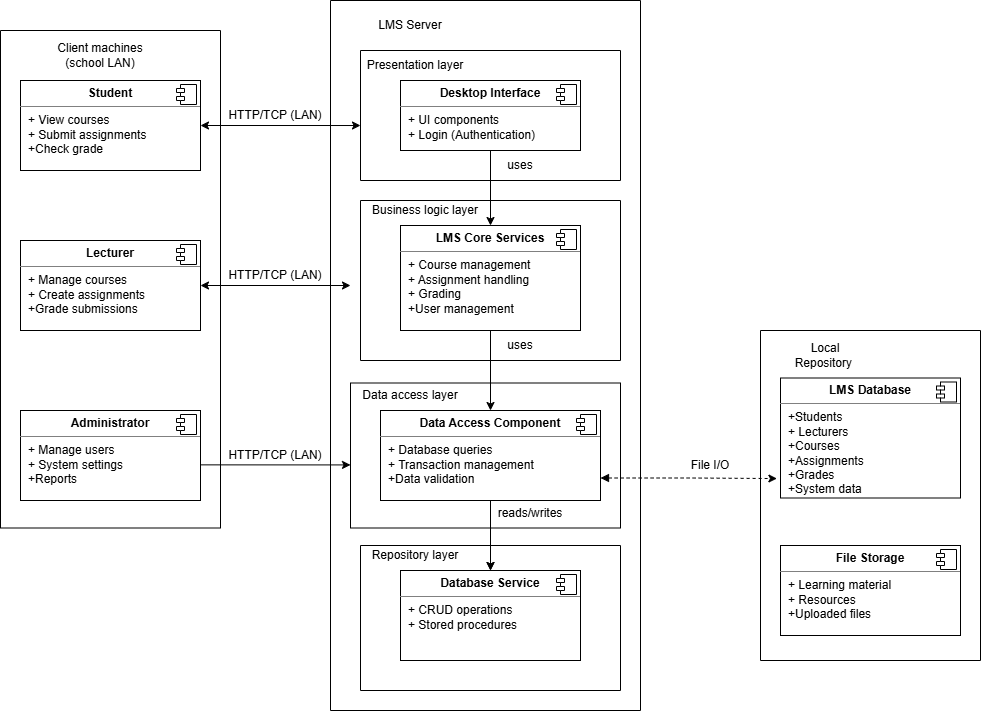

The diagram above was exported from draw.io. Its source (the exported page's mxGraphModel, read from the mxfile embedded in the PNG):
<mxGraphModel dx="1641" dy="764" grid="1" gridSize="10" guides="1" tooltips="1" connect="1" arrows="1" fold="1" page="0" pageScale="1" pageWidth="850" pageHeight="1100" math="0" shadow="0">
  <root>
    <mxCell id="0" />
    <mxCell id="1" parent="0" />
    <mxCell id="k9aF-uStd9NuUdFtIz7K-20" edge="1" parent="1" source="k9aF-uStd9NuUdFtIz7K-1" style="edgeStyle=orthogonalEdgeStyle;rounded=0;orthogonalLoop=1;jettySize=auto;html=1;exitX=0.5;exitY=1;exitDx=0;exitDy=0;entryX=0.5;entryY=0;entryDx=0;entryDy=0;" target="k9aF-uStd9NuUdFtIz7K-11">
      <mxGeometry relative="1" as="geometry" />
    </mxCell>
    <mxCell id="k9aF-uStd9NuUdFtIz7K-1" parent="1" style="align=left;overflow=fill;html=1;dropTarget=0;whiteSpace=wrap;" value="&lt;p style=&quot;margin:0px;margin-top:6px;text-align:center;&quot;&gt;&lt;b&gt;LMS Core Services&lt;/b&gt;&lt;/p&gt;&lt;hr size=&quot;1&quot; style=&quot;border-style:solid;&quot;&gt;&lt;p style=&quot;margin:0px;margin-left:8px;&quot;&gt;+ Course management&lt;br&gt;+ Assignment handling&lt;/p&gt;&lt;p style=&quot;margin:0px;margin-left:8px;&quot;&gt;+ Grading&lt;/p&gt;&lt;p style=&quot;margin:0px;margin-left:8px;&quot;&gt;+User management&lt;/p&gt;" vertex="1">
      <mxGeometry height="105" width="180" x="200" y="495" as="geometry" />
    </mxCell>
    <mxCell id="k9aF-uStd9NuUdFtIz7K-2" parent="k9aF-uStd9NuUdFtIz7K-1" style="shape=component;jettyWidth=8;jettyHeight=4;" value="" vertex="1">
      <mxGeometry height="20" relative="1" width="20" x="1" as="geometry">
        <mxPoint x="-24" y="4" as="offset" />
      </mxGeometry>
    </mxCell>
    <mxCell id="k9aF-uStd9NuUdFtIz7K-3" parent="1" style="align=left;overflow=fill;html=1;dropTarget=0;whiteSpace=wrap;" value="&lt;p style=&quot;margin:0px;margin-top:6px;text-align:center;&quot;&gt;&lt;b&gt;LMS Database&lt;/b&gt;&lt;/p&gt;&lt;hr size=&quot;1&quot; style=&quot;border-style:solid;&quot;&gt;&lt;p style=&quot;margin:0px;margin-left:8px;&quot;&gt;+Students&lt;br&gt;+ Lecturers&lt;/p&gt;&lt;p style=&quot;margin:0px;margin-left:8px;&quot;&gt;+Courses&lt;/p&gt;&lt;p style=&quot;margin:0px;margin-left:8px;&quot;&gt;+Assignments&lt;/p&gt;&lt;p style=&quot;margin:0px;margin-left:8px;&quot;&gt;+Grades&lt;/p&gt;&lt;p style=&quot;margin:0px;margin-left:8px;&quot;&gt;+System data&lt;/p&gt;" vertex="1">
      <mxGeometry height="120" width="180" x="580" y="647.5" as="geometry" />
    </mxCell>
    <mxCell id="k9aF-uStd9NuUdFtIz7K-4" parent="k9aF-uStd9NuUdFtIz7K-3" style="shape=component;jettyWidth=8;jettyHeight=4;" value="" vertex="1">
      <mxGeometry height="20" relative="1" width="20" x="1" as="geometry">
        <mxPoint x="-24" y="4" as="offset" />
      </mxGeometry>
    </mxCell>
    <mxCell id="k9aF-uStd9NuUdFtIz7K-5" parent="1" style="align=left;overflow=fill;html=1;dropTarget=0;whiteSpace=wrap;" value="&lt;p style=&quot;margin:0px;margin-top:6px;text-align:center;&quot;&gt;&lt;b&gt;Administrator&lt;/b&gt;&lt;/p&gt;&lt;hr size=&quot;1&quot; style=&quot;border-style:solid;&quot;&gt;&lt;p style=&quot;margin:0px;margin-left:8px;&quot;&gt;+ Manage users&lt;br&gt;+ System settings&lt;/p&gt;&lt;p style=&quot;margin:0px;margin-left:8px;&quot;&gt;+Reports&lt;/p&gt;" vertex="1">
      <mxGeometry height="90" width="180" x="-180" y="680" as="geometry" />
    </mxCell>
    <mxCell id="k9aF-uStd9NuUdFtIz7K-6" parent="k9aF-uStd9NuUdFtIz7K-5" style="shape=component;jettyWidth=8;jettyHeight=4;" value="" vertex="1">
      <mxGeometry height="20" relative="1" width="20" x="1" as="geometry">
        <mxPoint x="-24" y="4" as="offset" />
      </mxGeometry>
    </mxCell>
    <mxCell id="k9aF-uStd9NuUdFtIz7K-38" edge="1" parent="1" source="k9aF-uStd9NuUdFtIz7K-7" style="edgeStyle=orthogonalEdgeStyle;rounded=0;orthogonalLoop=1;jettySize=auto;html=1;exitX=1;exitY=0.5;exitDx=0;exitDy=0;startArrow=classic;startFill=1;">
      <mxGeometry relative="1" as="geometry">
        <mxPoint x="150" y="555" as="targetPoint" />
      </mxGeometry>
    </mxCell>
    <mxCell id="k9aF-uStd9NuUdFtIz7K-7" parent="1" style="align=left;overflow=fill;html=1;dropTarget=0;whiteSpace=wrap;" value="&lt;p style=&quot;margin:0px;margin-top:6px;text-align:center;&quot;&gt;&lt;b&gt;Lecturer&lt;/b&gt;&lt;/p&gt;&lt;hr size=&quot;1&quot; style=&quot;border-style:solid;&quot;&gt;&lt;p style=&quot;margin:0px;margin-left:8px;&quot;&gt;+ Manage courses&lt;br&gt;+ Create assignments&lt;/p&gt;&lt;p style=&quot;margin:0px;margin-left:8px;&quot;&gt;+Grade submissions&lt;/p&gt;" vertex="1">
      <mxGeometry height="90" width="180" x="-180" y="510" as="geometry" />
    </mxCell>
    <mxCell id="k9aF-uStd9NuUdFtIz7K-8" parent="k9aF-uStd9NuUdFtIz7K-7" style="shape=component;jettyWidth=8;jettyHeight=4;" value="" vertex="1">
      <mxGeometry height="20" relative="1" width="20" x="1" as="geometry">
        <mxPoint x="-24" y="4" as="offset" />
      </mxGeometry>
    </mxCell>
    <mxCell id="k9aF-uStd9NuUdFtIz7K-9" parent="1" style="align=left;overflow=fill;html=1;dropTarget=0;whiteSpace=wrap;" value="&lt;p style=&quot;margin:0px;margin-top:6px;text-align:center;&quot;&gt;&lt;b&gt;Student&lt;/b&gt;&lt;/p&gt;&lt;hr size=&quot;1&quot; style=&quot;border-style:solid;&quot;&gt;&lt;p style=&quot;margin:0px;margin-left:8px;&quot;&gt;+ View courses&lt;br&gt;+ Submit assignments&lt;/p&gt;&lt;p style=&quot;margin:0px;margin-left:8px;&quot;&gt;+Check grade&lt;/p&gt;" vertex="1">
      <mxGeometry height="90" width="180" x="-180" y="350" as="geometry" />
    </mxCell>
    <mxCell id="k9aF-uStd9NuUdFtIz7K-10" parent="k9aF-uStd9NuUdFtIz7K-9" style="shape=component;jettyWidth=8;jettyHeight=4;" value="" vertex="1">
      <mxGeometry height="20" relative="1" width="20" x="1" as="geometry">
        <mxPoint x="-24" y="4" as="offset" />
      </mxGeometry>
    </mxCell>
    <mxCell id="k9aF-uStd9NuUdFtIz7K-21" edge="1" parent="1" source="k9aF-uStd9NuUdFtIz7K-11" style="edgeStyle=orthogonalEdgeStyle;rounded=0;orthogonalLoop=1;jettySize=auto;html=1;exitX=0.5;exitY=1;exitDx=0;exitDy=0;entryX=0.5;entryY=0;entryDx=0;entryDy=0;" target="k9aF-uStd9NuUdFtIz7K-13">
      <mxGeometry relative="1" as="geometry" />
    </mxCell>
    <mxCell id="k9aF-uStd9NuUdFtIz7K-22" edge="1" parent="1" source="k9aF-uStd9NuUdFtIz7K-11" style="edgeStyle=orthogonalEdgeStyle;rounded=0;orthogonalLoop=1;jettySize=auto;html=1;" target="k9aF-uStd9NuUdFtIz7K-13" value="">
      <mxGeometry relative="1" as="geometry" />
    </mxCell>
    <mxCell id="k9aF-uStd9NuUdFtIz7K-13" parent="1" style="align=left;overflow=fill;html=1;dropTarget=0;whiteSpace=wrap;" value="&lt;p style=&quot;margin:0px;margin-top:6px;text-align:center;&quot;&gt;&lt;b&gt;Database Service&lt;/b&gt;&lt;/p&gt;&lt;hr size=&quot;1&quot; style=&quot;border-style:solid;&quot;&gt;&lt;p style=&quot;margin:0px;margin-left:8px;&quot;&gt;+ CRUD operations&lt;br&gt;+ Stored procedures&lt;/p&gt;" vertex="1">
      <mxGeometry height="90" width="180" x="200" y="840" as="geometry" />
    </mxCell>
    <mxCell id="k9aF-uStd9NuUdFtIz7K-14" parent="k9aF-uStd9NuUdFtIz7K-13" style="shape=component;jettyWidth=8;jettyHeight=4;" value="" vertex="1">
      <mxGeometry height="20" relative="1" width="20" x="1" as="geometry">
        <mxPoint x="-24" y="4" as="offset" />
      </mxGeometry>
    </mxCell>
    <mxCell id="k9aF-uStd9NuUdFtIz7K-19" edge="1" parent="1" source="k9aF-uStd9NuUdFtIz7K-15" style="edgeStyle=orthogonalEdgeStyle;rounded=0;orthogonalLoop=1;jettySize=auto;html=1;exitX=0.5;exitY=1;exitDx=0;exitDy=0;entryX=0.5;entryY=0;entryDx=0;entryDy=0;" target="k9aF-uStd9NuUdFtIz7K-1">
      <mxGeometry relative="1" as="geometry" />
    </mxCell>
    <mxCell id="k9aF-uStd9NuUdFtIz7K-15" parent="1" style="align=left;overflow=fill;html=1;dropTarget=0;whiteSpace=wrap;" value="&lt;p style=&quot;margin:0px;margin-top:6px;text-align:center;&quot;&gt;&lt;b&gt;Desktop Interface&lt;/b&gt;&lt;/p&gt;&lt;hr size=&quot;1&quot; style=&quot;border-style:solid;&quot;&gt;&lt;p style=&quot;margin:0px;margin-left:8px;&quot;&gt;+ UI components&lt;br&gt;+ Login (Authentication)&lt;/p&gt;" vertex="1">
      <mxGeometry height="70" width="180" x="200" y="350" as="geometry" />
    </mxCell>
    <mxCell id="k9aF-uStd9NuUdFtIz7K-16" parent="k9aF-uStd9NuUdFtIz7K-15" style="shape=component;jettyWidth=8;jettyHeight=4;" value="" vertex="1">
      <mxGeometry height="20" relative="1" width="20" x="1" as="geometry">
        <mxPoint x="-24" y="4" as="offset" />
      </mxGeometry>
    </mxCell>
    <mxCell id="k9aF-uStd9NuUdFtIz7K-17" parent="1" style="align=left;overflow=fill;html=1;dropTarget=0;whiteSpace=wrap;" value="&lt;p style=&quot;margin:0px;margin-top:6px;text-align:center;&quot;&gt;&lt;b&gt;File Storage&lt;/b&gt;&lt;/p&gt;&lt;hr size=&quot;1&quot; style=&quot;border-style:solid;&quot;&gt;&lt;p style=&quot;margin:0px;margin-left:8px;&quot;&gt;+ Learning material&lt;br&gt;+ Resources&lt;/p&gt;&lt;p style=&quot;margin:0px;margin-left:8px;&quot;&gt;+Uploaded files&lt;/p&gt;" vertex="1">
      <mxGeometry height="90" width="180" x="580" y="815" as="geometry" />
    </mxCell>
    <mxCell id="k9aF-uStd9NuUdFtIz7K-18" parent="k9aF-uStd9NuUdFtIz7K-17" style="shape=component;jettyWidth=8;jettyHeight=4;" value="" vertex="1">
      <mxGeometry height="20" relative="1" width="20" x="1" as="geometry">
        <mxPoint x="-24" y="4" as="offset" />
      </mxGeometry>
    </mxCell>
    <mxCell id="k9aF-uStd9NuUdFtIz7K-24" parent="1" style="text;html=1;whiteSpace=wrap;strokeColor=none;fillColor=none;align=center;verticalAlign=middle;rounded=0;" value="uses" vertex="1">
      <mxGeometry height="30" width="60" x="290" y="600" as="geometry" />
    </mxCell>
    <mxCell id="k9aF-uStd9NuUdFtIz7K-25" parent="1" style="text;html=1;whiteSpace=wrap;strokeColor=none;fillColor=none;align=center;verticalAlign=middle;rounded=0;" value="uses" vertex="1">
      <mxGeometry height="30" width="60" x="290" y="420" as="geometry" />
    </mxCell>
    <mxCell id="k9aF-uStd9NuUdFtIz7K-28" parent="1" style="swimlane;startSize=0;" value="" vertex="1">
      <mxGeometry height="130" width="260" x="160" y="320" as="geometry" />
    </mxCell>
    <mxCell id="k9aF-uStd9NuUdFtIz7K-29" parent="1" style="text;html=1;whiteSpace=wrap;strokeColor=none;fillColor=none;align=center;verticalAlign=middle;rounded=0;" value="Presentation layer" vertex="1">
      <mxGeometry height="30" width="110" x="160" y="320" as="geometry" />
    </mxCell>
    <mxCell id="k9aF-uStd9NuUdFtIz7K-30" parent="1" style="swimlane;startSize=0;" value="" vertex="1">
      <mxGeometry height="160" width="260" x="160" y="470" as="geometry" />
    </mxCell>
    <mxCell id="k9aF-uStd9NuUdFtIz7K-36" parent="k9aF-uStd9NuUdFtIz7K-30" style="text;html=1;whiteSpace=wrap;strokeColor=none;fillColor=none;align=center;verticalAlign=middle;rounded=0;" value="Business logic layer" vertex="1">
      <mxGeometry height="30" width="110" x="10" y="-5" as="geometry" />
    </mxCell>
    <mxCell id="k9aF-uStd9NuUdFtIz7K-31" parent="1" style="swimlane;startSize=0;" value="" vertex="1">
      <mxGeometry height="145" width="260" x="160" y="815" as="geometry" />
    </mxCell>
    <mxCell id="k9aF-uStd9NuUdFtIz7K-34" parent="k9aF-uStd9NuUdFtIz7K-31" style="text;html=1;whiteSpace=wrap;strokeColor=none;fillColor=none;align=center;verticalAlign=middle;rounded=0;" value="Repository layer" vertex="1">
      <mxGeometry height="30" width="90" x="10" y="-5" as="geometry" />
    </mxCell>
    <mxCell id="k9aF-uStd9NuUdFtIz7K-32" parent="1" style="swimlane;startSize=0;" value="" vertex="1">
      <mxGeometry height="497.5" width="220" x="-200" y="300" as="geometry" />
    </mxCell>
    <mxCell id="k9aF-uStd9NuUdFtIz7K-46" parent="k9aF-uStd9NuUdFtIz7K-32" style="text;html=1;whiteSpace=wrap;strokeColor=none;fillColor=none;align=center;verticalAlign=middle;rounded=0;" value="Client machines (school LAN)" vertex="1">
      <mxGeometry height="30" width="100" x="50" y="10" as="geometry" />
    </mxCell>
    <mxCell id="k9aF-uStd9NuUdFtIz7K-33" parent="1" style="swimlane;startSize=0;" value="" vertex="1">
      <mxGeometry height="145" width="270" x="150" y="652.5" as="geometry" />
    </mxCell>
    <mxCell id="k9aF-uStd9NuUdFtIz7K-11" parent="k9aF-uStd9NuUdFtIz7K-33" style="align=left;overflow=fill;html=1;dropTarget=0;whiteSpace=wrap;" value="&lt;p style=&quot;margin:0px;margin-top:6px;text-align:center;&quot;&gt;&lt;b&gt;Data Access Component&lt;/b&gt;&lt;/p&gt;&lt;hr size=&quot;1&quot; style=&quot;border-style:solid;&quot;&gt;&lt;p style=&quot;margin:0px;margin-left:8px;&quot;&gt;+ Database queries&lt;br&gt;+ Transaction management&lt;/p&gt;&lt;p style=&quot;margin:0px;margin-left:8px;&quot;&gt;+Data validation&lt;/p&gt;" vertex="1">
      <mxGeometry height="90" width="220" x="30" y="27.5" as="geometry" />
    </mxCell>
    <mxCell id="k9aF-uStd9NuUdFtIz7K-12" parent="k9aF-uStd9NuUdFtIz7K-11" style="shape=component;jettyWidth=8;jettyHeight=4;" value="" vertex="1">
      <mxGeometry height="20" relative="1" width="20" x="1" as="geometry">
        <mxPoint x="-24" y="4" as="offset" />
      </mxGeometry>
    </mxCell>
    <mxCell id="k9aF-uStd9NuUdFtIz7K-23" parent="k9aF-uStd9NuUdFtIz7K-33" style="text;html=1;whiteSpace=wrap;strokeColor=none;fillColor=none;align=center;verticalAlign=middle;rounded=0;" value="reads/writes" vertex="1">
      <mxGeometry height="30" width="60" x="150" y="115" as="geometry" />
    </mxCell>
    <mxCell id="k9aF-uStd9NuUdFtIz7K-35" parent="k9aF-uStd9NuUdFtIz7K-33" style="text;html=1;whiteSpace=wrap;strokeColor=none;fillColor=none;align=center;verticalAlign=middle;rounded=0;" value="Data access layer" vertex="1">
      <mxGeometry height="30" width="100" x="10" y="-2.5" as="geometry" />
    </mxCell>
    <mxCell id="k9aF-uStd9NuUdFtIz7K-37" edge="1" parent="1" source="k9aF-uStd9NuUdFtIz7K-5" style="endArrow=classic;html=1;rounded=0;exitX=0.998;exitY=0.604;exitDx=0;exitDy=0;exitPerimeter=0;entryX=0;entryY=0.565;entryDx=0;entryDy=0;entryPerimeter=0;" target="k9aF-uStd9NuUdFtIz7K-33" value="">
      <mxGeometry height="50" relative="1" width="50" as="geometry">
        <mxPoint x="20" y="740" as="sourcePoint" />
        <mxPoint x="70" y="690" as="targetPoint" />
      </mxGeometry>
    </mxCell>
    <mxCell id="k9aF-uStd9NuUdFtIz7K-39" edge="1" parent="1" source="k9aF-uStd9NuUdFtIz7K-9" style="edgeStyle=orthogonalEdgeStyle;rounded=0;orthogonalLoop=1;jettySize=auto;html=1;exitX=1;exitY=0.5;exitDx=0;exitDy=0;entryX=0;entryY=0.577;entryDx=0;entryDy=0;entryPerimeter=0;startArrow=classic;startFill=1;" target="k9aF-uStd9NuUdFtIz7K-28">
      <mxGeometry relative="1" as="geometry" />
    </mxCell>
    <mxCell id="k9aF-uStd9NuUdFtIz7K-40" edge="1" parent="1" source="k9aF-uStd9NuUdFtIz7K-11" style="edgeStyle=orthogonalEdgeStyle;rounded=0;orthogonalLoop=1;jettySize=auto;html=1;exitX=1;exitY=0.75;exitDx=0;exitDy=0;entryX=-0.02;entryY=0.838;entryDx=0;entryDy=0;entryPerimeter=0;startArrow=block;startFill=1;dashed=1;" target="k9aF-uStd9NuUdFtIz7K-3">
      <mxGeometry relative="1" as="geometry" />
    </mxCell>
    <mxCell id="k9aF-uStd9NuUdFtIz7K-41" parent="1" style="text;html=1;whiteSpace=wrap;strokeColor=none;fillColor=none;align=center;verticalAlign=middle;rounded=0;" value="File I/O" vertex="1">
      <mxGeometry height="30" width="60" x="480" y="720" as="geometry" />
    </mxCell>
    <mxCell id="k9aF-uStd9NuUdFtIz7K-42" parent="1" style="swimlane;startSize=0;" value="" vertex="1">
      <mxGeometry height="710" width="310" x="130" y="270" as="geometry" />
    </mxCell>
    <mxCell id="k9aF-uStd9NuUdFtIz7K-45" parent="k9aF-uStd9NuUdFtIz7K-42" style="text;html=1;whiteSpace=wrap;strokeColor=none;fillColor=none;align=center;verticalAlign=middle;rounded=0;" value="LMS Server" vertex="1">
      <mxGeometry height="30" width="100" x="30" y="10" as="geometry" />
    </mxCell>
    <mxCell id="k9aF-uStd9NuUdFtIz7K-43" parent="1" style="swimlane;startSize=0;" value="" vertex="1">
      <mxGeometry height="330" width="220" x="560" y="600" as="geometry" />
    </mxCell>
    <mxCell id="k9aF-uStd9NuUdFtIz7K-44" parent="k9aF-uStd9NuUdFtIz7K-43" style="text;html=1;whiteSpace=wrap;strokeColor=none;fillColor=none;align=center;verticalAlign=middle;rounded=0;" value="Local Repository&amp;nbsp;" vertex="1">
      <mxGeometry height="30" width="90" x="20" y="10" as="geometry" />
    </mxCell>
    <mxCell id="k9aF-uStd9NuUdFtIz7K-47" parent="1" style="text;html=1;whiteSpace=wrap;strokeColor=none;fillColor=none;align=center;verticalAlign=middle;rounded=0;" value="HTTP/TCP (LAN)" vertex="1">
      <mxGeometry height="30" width="110" x="20" y="710" as="geometry" />
    </mxCell>
    <mxCell id="k9aF-uStd9NuUdFtIz7K-48" parent="1" style="text;html=1;whiteSpace=wrap;strokeColor=none;fillColor=none;align=center;verticalAlign=middle;rounded=0;" value="HTTP/TCP (LAN)" vertex="1">
      <mxGeometry height="30" width="110" x="20" y="530" as="geometry" />
    </mxCell>
    <mxCell id="k9aF-uStd9NuUdFtIz7K-49" parent="1" style="text;html=1;whiteSpace=wrap;strokeColor=none;fillColor=none;align=center;verticalAlign=middle;rounded=0;" value="HTTP/TCP (LAN)" vertex="1">
      <mxGeometry height="30" width="110" x="20" y="370" as="geometry" />
    </mxCell>
  </root>
</mxGraphModel>